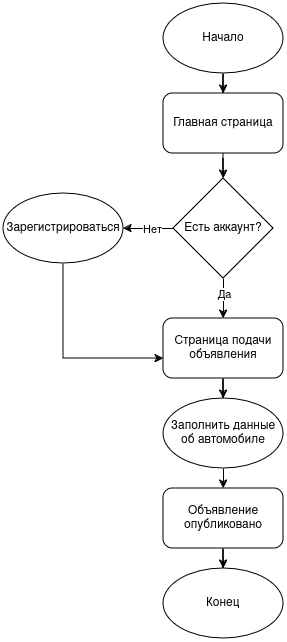

The diagram above was exported from draw.io. Its source (the exported page's mxGraphModel, read from the mxfile embedded in the PNG):
<mxGraphModel dx="2952" dy="1130" grid="1" gridSize="10" guides="1" tooltips="1" connect="1" arrows="1" fold="1" page="1" pageScale="1" pageWidth="827" pageHeight="1169" math="0" shadow="0">
  <root>
    <mxCell id="0" />
    <mxCell id="1" parent="0" />
    <mxCell id="2" style="edgeStyle=orthogonalEdgeStyle;rounded=0;orthogonalLoop=1;jettySize=auto;html=1;" edge="1" source="3" target="4" parent="1">
      <mxGeometry relative="1" as="geometry" />
    </mxCell>
    <mxCell id="3" value="Начало" style="ellipse;whiteSpace=wrap;html=1;" vertex="1" parent="1">
      <mxGeometry x="1330" y="55" width="120" height="70" as="geometry" />
    </mxCell>
    <mxCell id="4" value="Главная страница" style="rounded=1;whiteSpace=wrap;html=1;" vertex="1" parent="1">
      <mxGeometry x="1330" y="145" width="120" height="60" as="geometry" />
    </mxCell>
    <mxCell id="5" style="edgeStyle=orthogonalEdgeStyle;rounded=0;orthogonalLoop=1;jettySize=auto;html=1;" edge="1" source="6" target="8" parent="1">
      <mxGeometry relative="1" as="geometry" />
    </mxCell>
    <mxCell id="6" value="Страница подачи объявления" style="rounded=1;whiteSpace=wrap;html=1;" vertex="1" parent="1">
      <mxGeometry x="1330" y="370" width="120" height="60" as="geometry" />
    </mxCell>
    <mxCell id="7" style="edgeStyle=orthogonalEdgeStyle;rounded=0;orthogonalLoop=1;jettySize=auto;html=1;" edge="1" source="8" parent="1">
      <mxGeometry relative="1" as="geometry">
        <mxPoint x="1390" y="540" as="targetPoint" />
      </mxGeometry>
    </mxCell>
    <mxCell id="8" value="Заполнить данные об автомобиле" style="ellipse;whiteSpace=wrap;html=1;" vertex="1" parent="1">
      <mxGeometry x="1330" y="450" width="120" height="70" as="geometry" />
    </mxCell>
    <mxCell id="9" style="edgeStyle=orthogonalEdgeStyle;rounded=0;orthogonalLoop=1;jettySize=auto;html=1;" edge="1" source="4" target="14" parent="1">
      <mxGeometry relative="1" as="geometry">
        <mxPoint x="1390" y="220" as="sourcePoint" />
        <mxPoint x="1390" y="310" as="targetPoint" />
      </mxGeometry>
    </mxCell>
    <mxCell id="10" style="edgeStyle=orthogonalEdgeStyle;rounded=0;orthogonalLoop=1;jettySize=auto;html=1;" edge="1" source="14" target="6" parent="1">
      <mxGeometry relative="1" as="geometry">
        <mxPoint x="1390" y="375" as="targetPoint" />
      </mxGeometry>
    </mxCell>
    <mxCell id="11" value="Да" style="edgeLabel;html=1;align=center;verticalAlign=middle;resizable=0;points=[];" vertex="1" connectable="0" parent="10">
      <mxGeometry x="-0.2667" y="3" relative="1" as="geometry">
        <mxPoint x="-3" as="offset" />
      </mxGeometry>
    </mxCell>
    <mxCell id="12" style="edgeStyle=orthogonalEdgeStyle;rounded=0;orthogonalLoop=1;jettySize=auto;html=1;" edge="1" source="14" target="16" parent="1">
      <mxGeometry relative="1" as="geometry" />
    </mxCell>
    <mxCell id="13" value="Нет" style="edgeLabel;html=1;align=center;verticalAlign=middle;resizable=0;points=[];" vertex="1" connectable="0" parent="12">
      <mxGeometry x="0.0741" relative="1" as="geometry">
        <mxPoint x="5" as="offset" />
      </mxGeometry>
    </mxCell>
    <mxCell id="14" value="Есть аккаунт?" style="rhombus;whiteSpace=wrap;html=1;" vertex="1" parent="1">
      <mxGeometry x="1340" y="230" width="100" height="100" as="geometry" />
    </mxCell>
    <mxCell id="15" style="edgeStyle=orthogonalEdgeStyle;rounded=0;orthogonalLoop=1;jettySize=auto;html=1;entryX=0;entryY=0.5;entryDx=0;entryDy=0;" edge="1" source="16" parent="1">
      <mxGeometry relative="1" as="geometry">
        <mxPoint x="1330" y="410" as="targetPoint" />
        <Array as="points">
          <mxPoint x="1230" y="410" />
        </Array>
      </mxGeometry>
    </mxCell>
    <mxCell id="16" value="Зарегистрироваться" style="ellipse;whiteSpace=wrap;html=1;" vertex="1" parent="1">
      <mxGeometry x="1170" y="245" width="120" height="70" as="geometry" />
    </mxCell>
    <mxCell id="17" style="edgeStyle=orthogonalEdgeStyle;rounded=0;orthogonalLoop=1;jettySize=auto;html=1;" edge="1" source="18" target="19" parent="1">
      <mxGeometry relative="1" as="geometry" />
    </mxCell>
    <mxCell id="18" value="Объявление опубликовано" style="rounded=1;whiteSpace=wrap;html=1;" vertex="1" parent="1">
      <mxGeometry x="1330" y="540" width="120" height="60" as="geometry" />
    </mxCell>
    <mxCell id="19" value="Конец" style="ellipse;whiteSpace=wrap;html=1;" vertex="1" parent="1">
      <mxGeometry x="1330" y="620" width="120" height="70" as="geometry" />
    </mxCell>
  </root>
</mxGraphModel>